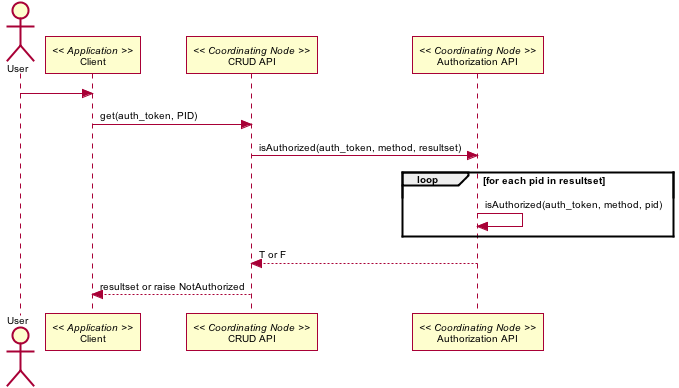

The diagram above was rendered by PlantUML. Its source (embedded in the PNG):
@startuml images/13_seq.png
skinparam activityFontColor black
skinparam activityFontSize 10
skinparam activityFontName arial
skinparam activityArrowFontColor black
skinparam activityArrowFontSize 10
skinparam activityArrowFontName arial
skinparam classArrowFontColor black
skinparam classArrowFontSize 10
skinparam classArrowFontName arial
skinparam classAttributeFontColor black
skinparam classAttributeFontSize 10
skinparam classAttributeFontName arial
skinparam classFontColor black
skinparam classFontSize 10
skinparam classFontName arial
skinparam componentFontColor black
skinparam componentFontSize 10
skinparam componentFontName arial
skinparam componentArrowFontColor black
skinparam componentArrowFontSize 10
skinparam componentArrowFontName arial
skinparam noteFontColor black
skinparam noteFontSize 10
skinparam noteFontName arial
skinparam packageFontColor black
skinparam packageFontSize 10
skinparam packageFontName arial
skinparam sequenceActorFontColor black
skinparam sequenceActorFontSize 10
skinparam sequenceActorFontName arial
skinparam sequenceArrowFontColor black
skinparam sequenceArrowFontSize 10
skinparam sequenceArrowFontName arial
skinparam sequenceGroupingFontColor black
skinparam sequenceGroupingFontSize 10
skinparam sequenceGroupingFontName arial
skinparam sequenceGroupingHeaderFontColor black
skinparam sequenceGroupingHeaderFontSize 10
skinparam sequenceGroupingHeaderFontName arial
skinparam sequenceParticipantFontColor black
skinparam sequenceParticipantFontSize 10
skinparam sequenceParticipantFontName arial
skinparam sequenceTitleFontColor black
skinparam sequenceTitleFontSize 10
skinparam sequenceTitleFontName arial
skinparam titleFontColor black
skinparam titleFontSize 10
skinparam titleFontName arial
skinparam usecaseFontColor black
skinparam usecaseFontSize 7
skinparam usecaseFontName arial
skinparam usecaseActorFontColor black
skinparam usecaseActorFontSize 7
skinparam usecaseActorFontName arial
skinparam usecaseArrowFontColor black
skinparam usecaseArrowFontSize 7
skinparam usecaseArrowFontName arial
actor User
participant "Client" as app_client << Application >>
User -> app_client
participant "CRUD API" as c_crud << Coordinating Node >>
participant "Authorization API" as c_authorize << Coordinating Node >>
app_client -> c_crud: get(auth_token, PID)
c_crud -> c_authorize: isAuthorized(auth_token, method, resultset)
loop for each pid in resultset
c_authorize -> c_authorize: isAuthorized(auth_token, method, pid)
end
c_crud <-- c_authorize: T or F
app_client <-- c_crud: resultset or raise NotAuthorized
@enduml